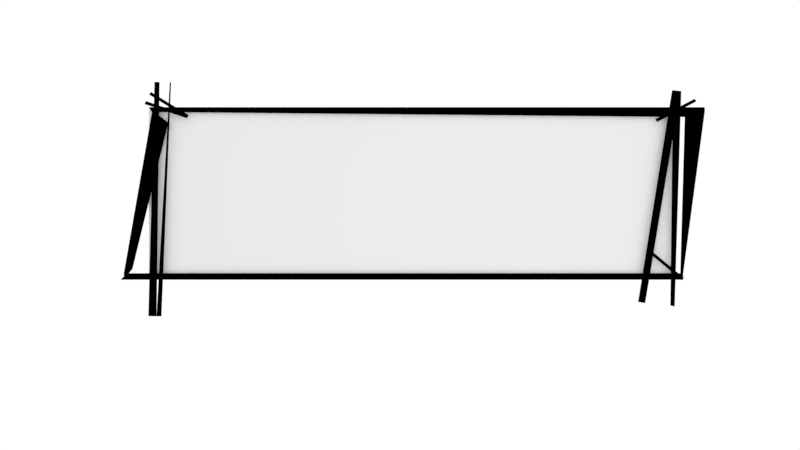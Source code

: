 # Source: challenge_canvas.blend  (saved by Blender 2.78.0; exported with 4.5.12 LTS)
import bpy
from mathutils import Matrix  # noqa: F401  (used for matrix-valued properties, if any)

bpy.ops.wm.read_factory_settings(use_empty=True)
scene = bpy.context.scene
scene.name = 'Scene'

# ---- collections
col_collection_1 = bpy.data.collections.new('Collection 1'); scene.collection.children.link(col_collection_1)

# ---- materials (node trees are filled in below, after node groups)
mat_paper_canvas = bpy.data.materials.new('paper_canvas')
mat_paper_canvas.alpha_threshold = 0.0
mat_paper_canvas.use_transparent_shadow = False
mat_paper_canvas.roughness = 0.5
mat_blacksticks = bpy.data.materials.new('blacksticks')
mat_blacksticks.alpha_threshold = 0.0
mat_blacksticks.use_transparent_shadow = False
mat_blacksticks.diffuse_color = (0.0, 0.0, 0.0, 1.0)
mat_blacksticks.roughness = 0.5

# ---- material node trees

# ---- world
world_world = bpy.data.worlds.new('World'); scene.world = world_world
world_world.color = (1.0, 1.0, 1.0)
world_world.use_sun_shadow = False
world_world.sun_shadow_jitter_overblur = 0.0
world_world.cycles.sampling_method = 'MANUAL'

# ---- cameras
cam_camera = bpy.data.cameras.new('Camera')
cam_camera.clip_end = 100.0
cam_camera.lens = 35.0
cam_camera.sensor_width = 32.0
cam_camera.sensor_height = 18.0
cam_camera.ortho_scale = 7.314
cam_camera.dof.focus_distance = 0.0
cam_camera.dof.aperture_fstop = 128.0

# ---- lights
light_lamp = bpy.data.lights.new('Lamp', 'POINT')
light_lamp.transmission_factor = 0.0
light_lamp.cutoff_distance = 30.0
light_lamp.energy = 100.0
light_lamp.shadow_buffer_clip_start = 1.001
light_lamp.shadow_soft_size = 0.1
light_lamp.shadow_maximum_resolution = 0.006
light_lamp.use_absolute_resolution = True

# ---- meshes
me_plane = bpy.data.meshes.new('Plane')
me_plane.from_pydata([(-1.0, -1.0, 0.0), (1.0, -1.0, 0.0), (-1.0, 1.0, 0.0), (1.0, 1.0, 0.0), (-1.105, -1.051, 0.03786), (1.038, -1.051, 0.03786), (-0.9978, 1.022, 0.03786), (1.12, 1.022, 0.03786), (-0.9229, 0.8343, 0.03786), (1.12, 0.9649, 0.03786), (-1.092, -1.051, 0.03786), (-0.9847, 1.022, 0.03786), (-0.9847, 0.9649, 0.03786), (1.027, -1.051, 0.03786), (1.109, 1.022, 0.03786), (1.044, 0.9046, 0.03786), (-1.059, -0.9196, 0.03787), (1.038, -0.9739, 0.03786), (-1.092, -0.9739, 0.03786), (1.027, -0.9739, 0.03786), (1.027, 1.211, 0.07296), (0.9957, 1.221, 0.07296), (1.002, -1.371, 0.07296), (0.9858, -1.357, 0.07296), (1.024, 1.209, 0.07296), (0.9922, 1.22, 0.07296), (0.89, -1.329, 0.07296), (0.8633, -1.314, 0.07296), (-0.8487, 0.8844, 0.07296), (-0.8431, 0.9186, 0.07296), (-1.01, 1.055, 0.07296), (-1.004, 1.09, 0.07296), (-0.8482, 0.8883, 0.07296), (-0.8426, 0.9225, 0.07296), (-0.9918, 1.167, 0.07296), (-0.9862, 1.201, 0.07296), (-0.9953, -1.486, 0.07296), (-0.9643, -1.487, 0.07296), (-0.972, 1.321, 0.07296), (-0.9531, 1.319, 0.07296), (-0.9458, -1.487, 0.07296), (-0.914, 1.316, 0.07296), (-0.9092, 1.314, 0.07296), (0.9275, 0.8752, 0.07296), (1.056, 1.225, 0.07296), (1.063, 1.192, 0.07296), (0.9284, 0.872, 0.07296), (0.9348, 0.8394, 0.07296), (1.078, 1.119, 0.07296), (1.084, 1.086, 0.07296), (0.9083, -0.683, 0.07296), (1.06, -0.9235, 0.07296), (1.053, -0.9549, 0.07296), (0.9076, -0.6866, 0.07296), (0.9006, -0.718, 0.07296), (1.037, -1.026, 0.07296), (1.03, -1.057, 0.07296)], [(44, 43), (45, 44), (51, 50), (52, 51)], [(0, 1, 3, 2), (15, 9, 7, 14), (19, 17, 9, 15), (16, 18, 12, 8), (8, 12, 11, 6), (12, 15, 14, 11), (10, 13, 19, 18), (4, 10, 18, 16), (13, 5, 17, 19), (20, 21, 23, 22), (24, 25, 27, 26), (28, 29, 31, 30), (32, 33, 35, 34), (36, 37, 39, 38), (37, 40, 42, 41), (46, 47, 49, 48), (53, 54, 56, 55)])
me_plane.polygons.foreach_set('material_index', [0, 1, 1, 1, 1, 1, 1, 1, 1, 1, 1, 1, 1, 1, 1, 1, 1])
_uv = me_plane.uv_layers.new(name='UVMap')
_uv.uv.foreach_set('vector', [0.0001, 9.998e-05, 0.9999, 9.998e-05, 0.9999, 0.9999, 9.998e-05, 0.9999, 0.0, 0.0, 0.0, 0.0, 0.0, 0.0, 0.0, 0.0, 0.0, 0.0, 0.0, 0.0, 0.0, 0.0, 0.0, 0.0, 0.0, 0.0, 0.0, 0.0, 0.0, 0.0, 0.0, 0.0, 0.0, 0.0, 0.0, 0.0, 0.0, 0.0, 0.0, 0.0, 0.0, 0.0, 0.0, 0.0, 0.0, 0.0, 0.0, 0.0, 0.0, 0.0, 0.0, 0.0, 0.0, 0.0, 0.0, 0.0, 0.0, 0.0, 0.0, 0.0, 0.0, 0.0, 0.0, 0.0, 0.0, 0.0, 0.0, 0.0, 0.0, 0.0, 0.0, 0.0, 0.0, 0.0, 0.0, 0.0, 0.0, 0.0, 0.0, 0.0, 0.0, 0.0, 0.0, 0.0, 0.0, 0.0, 0.0, 0.0, 0.0, 0.0, 0.0, 0.0, 0.0, 0.0, 0.0, 0.0, 0.0, 0.0, 0.0, 0.0, 0.0, 0.0, 0.0, 0.0, 0.0, 0.0, 0.0, 0.0, 0.0, 0.0, 0.0, 0.0, 0.0, 0.0, 0.0, 0.0, 0.0, 0.0, 0.0, 0.0, 0.0, 0.0, 0.0, 0.0, 0.0, 0.0, 0.0, 0.0, 0.0, 0.0, 0.0, 0.0, 0.0, 0.0, 0.0, 0.0])
me_plane.materials.append(mat_paper_canvas)
me_plane.materials.append(mat_blacksticks)
me_plane.use_remesh_preserve_volume = False
me_plane.use_remesh_preserve_attributes = False
me_plane.use_mirror_vertex_groups = False
me_plane.update()

# ---- objects
ob_main_canvas = bpy.data.objects.new('main_canvas', me_plane)
ob_lamp = bpy.data.objects.new('Lamp', light_lamp)
ob_camera = bpy.data.objects.new('Camera', cam_camera)

# ---- transforms, parenting, visibility, modifiers, constraints
ob_main_canvas.location = (0.3128, -0.2024, 0.0)
ob_main_canvas.scale = (5.413, 1.715, 1.715)
ob_main_canvas.lineart.crease_threshold = 0.0
ob_lamp.location = (2.599, -0.8014, 5.904)
ob_lamp.rotation_euler = (0.6503, 0.05522, 1.866)
ob_lamp.lock_rotations_4d = False
ob_lamp.empty_display_type = 'ARROWS'
ob_lamp.color = (0.0, 0.0, 0.0, 0.0)
ob_lamp.lineart.crease_threshold = 0.0
ob_camera.location = (0.09403, -0.8775, 18.1)
ob_camera.lock_rotations_4d = False
ob_camera.empty_display_type = 'ARROWS'
ob_camera.color = (0.0, 0.0, 0.0, 0.0)
ob_camera.display_type = 'WIRE'
ob_camera.lineart.crease_threshold = 0.0

# ---- collection membership
col_collection_1.objects.link(ob_main_canvas)
col_collection_1.objects.link(ob_lamp)
col_collection_1.objects.link(ob_camera)

# ---- scene / render settings (as saved in the file)
scene.camera = ob_camera
scene.frame_start = 1; scene.frame_end = 250; scene.frame_set(1)
scene.render.engine = 'BLENDER_EEVEE_NEXT'
scene.render.resolution_percentage = 50
scene.render.dither_intensity = 0.0
scene.cycles.use_denoising = False
scene.cycles.samples = 128
scene.cycles.sampling_pattern = 'TABULATED_SOBOL'
scene.cycles.light_sampling_threshold = 0.0
scene.cycles.use_adaptive_sampling = False
scene.cycles.use_light_tree = False
scene.cycles.blur_glossy = 0.0
scene.cycles.sample_clamp_indirect = 0.0
scene.view_settings.view_transform = 'Standard'
bpy.context.view_layer.update()
